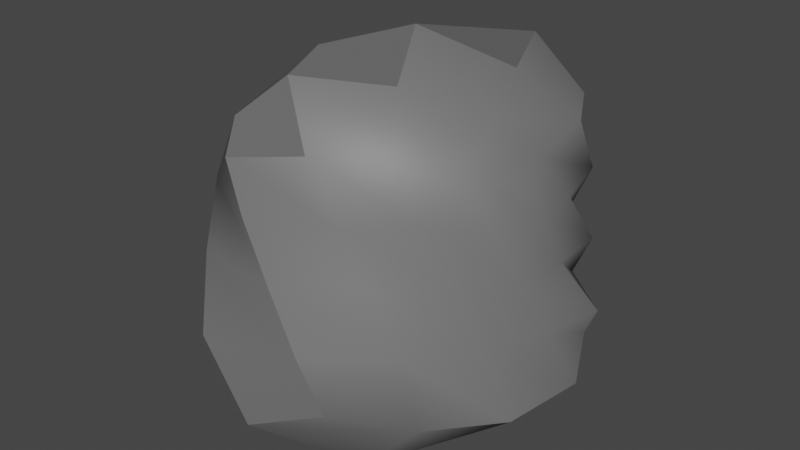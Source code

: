 # Source: asteroidChunk3.blend  (saved by Blender 4.3.34; exported with 4.5.12 LTS)
import bpy
from mathutils import Matrix  # noqa: F401  (used for matrix-valued properties, if any)

bpy.ops.wm.read_factory_settings(use_empty=True)
scene = bpy.context.scene
scene.name = 'Scene'

# ---- collections
col_collection = bpy.data.collections.new('Collection'); scene.collection.children.link(col_collection)

# ---- materials (node trees are filled in below, after node groups)
mat_material_001 = bpy.data.materials.new('Material.001')
mat_material_001.use_transparent_shadow = False

# ---- material node trees
mat_material_001.use_nodes = True; mat_material_001.node_tree.nodes.clear()
_N = mat_material_001.node_tree.nodes; _L = mat_material_001.node_tree.links
n0 = _N.new('ShaderNodeBsdfPrincipled'); n0.name = 'Principled BSDF'; n0.location = (10, 300)
n0.distribution = 'GGX'
n0.subsurface_method = 'BURLEY'
n0.inputs[0].default_value = (0.1523, 0.1523, 0.1523, 1.0)
n0.inputs[3].default_value = 1.45
n0.inputs[27].default_value = (0.0, 0.0, 0.0, 1.0)
n0.inputs[28].default_value = 1.0
n1 = _N.new('ShaderNodeOutputMaterial'); n1.name = 'Material Output'; n1.location = (300, 300)
_L.new(n0.outputs[0], n1.inputs[0])
n1.is_active_output = True

# ---- world
world_world = bpy.data.worlds.new('World'); scene.world = world_world
world_world.use_nodes = True; world_world.node_tree.nodes.clear()
_N = world_world.node_tree.nodes; _L = world_world.node_tree.links
n0 = _N.new('ShaderNodeOutputWorld'); n0.name = 'World Output'; n0.location = (300, 300)
n1 = _N.new('ShaderNodeBackground'); n1.name = 'Background'; n1.location = (10, 300)
n1.inputs[0].default_value = (0.05088, 0.05088, 0.05088, 1.0)
_L.new(n1.outputs[0], n0.inputs[0])
n0.is_active_output = True
world_world.color = (0.05088, 0.05088, 0.05088)
world_world.use_sun_shadow = False
world_world.sun_shadow_jitter_overblur = 0.0

# ---- meshes
me_rock = bpy.data.meshes.new('rock')
me_rock.from_pydata([(-0.5973, -0.03358, -0.2852), (-0.1355, 0.5515, -0.2723), (-0.4715, 0.1953, 0.281), (-0.1849, -0.5275, 0.3527), (0.2068, -0.5699, -0.3352), (0.5826, 0.2241, -0.2835), (0.1509, 0.5935, 0.3095), (0.476, -0.01156, 0.2818), (-0.4164, 0.288, -0.3302), (-0.5629, 0.09388, 0.01457), (-0.4434, -0.1027, 0.3671), (0.004986, -0.5699, 0.01611), (0.2176, 0.4463, -0.3256), (0.002374, 0.5701, 0.01304), (0.557, 0.09213, 0.01575), (-0.2456, 0.4691, 0.3676), (0.468, 0.2992, 0.3763), (-0.3565, -0.45, -0.4389), (0.5822, -0.1714, -0.4038), (0.2377, -0.2737, 0.3633), (-0.4005, 0.4299, 0.01536), (0.3803, 0.4197, 0.01325), (0.3812, -0.2303, 0.01551), (-0.4597, -0.2911, 0.01504), (-0.005365, 0.103, -0.5673), (6.175e-05, 0.09226, 0.6316), (-0.5714, 0.1148, -0.3388), (-0.2687, 0.4358, -0.3061), (-0.5944, 0.02515, -0.1449), (-0.5324, 0.1604, 0.1738), (-0.4653, 0.08599, 0.3232), (-0.3498, -0.3366, 0.3808), (-0.1083, -0.5494, 0.1989), (0.1244, -0.5881, -0.1708), (0.01482, 0.529, -0.3139), (0.4235, 0.3416, -0.3144), (-0.07781, 0.5636, -0.1471), (0.08415, 0.5715, 0.1746), (0.6491, 0.1763, -0.1562), (0.5339, 0.02426, 0.174), (-0.3847, 0.3095, 0.322), (-0.02738, 0.6105, 0.3774), (0.3448, 0.5203, 0.3734), (0.4567, 0.09928, 0.3214), (-0.5457, -0.2182, -0.367), (-0.04724, -0.6378, -0.4477), (0.4117, -0.4068, -0.386), (0.6527, 0.07352, -0.3654), (0.03295, -0.4292, 0.3831), (0.3802, -0.1206, 0.319), (-0.5285, 0.2764, 0.01428), (-0.3032, 0.4493, 0.1878), (-0.2237, 0.5622, 0.01429), (-0.4388, 0.3613, -0.1631), (0.2079, 0.5336, 0.01289), (0.4745, 0.3836, 0.1973), (0.5498, 0.285, 0.01462), (0.3082, 0.464, -0.1606), (0.528, -0.09079, 0.01745), (0.3054, -0.2633, 0.1883), (0.2551, -0.4112, 0.01819), (0.4946, -0.2089, -0.1696), (-0.3073, -0.524, 0.01457), (-0.4582, -0.184, 0.1946), (-0.5132, -0.08026, 0.01501), (-0.4434, -0.4167, -0.1891), (-0.2527, 0.1938, -0.4501), (0.1223, 0.3339, -0.4844), (0.3712, -0.04421, -0.6052), (-0.155, -0.2017, -0.5753), (0.1416, -0.1633, 0.5369), (0.294, 0.2024, 0.5295), (-0.1411, 0.3484, 0.537), (-0.3022, -0.01639, 0.5315), (-0.5257, 0.1957, -0.153), (-0.4478, 0.3174, 0.181), (-0.1341, 0.5889, 0.1909), (-0.3167, 0.5456, -0.1644), (0.1185, 0.5413, -0.1537), (0.2737, 0.49, 0.1823), (0.5148, 0.1879, 0.1812), (0.462, 0.3304, -0.1542), (0.5969, -0.02576, -0.1604), (0.4676, -0.142, 0.1833), (0.1523, -0.4289, 0.1958), (0.3661, -0.4086, -0.1667), (-0.2176, -0.6395, -0.1974), (-0.3646, -0.4125, 0.2015), (-0.5136, -0.002417, 0.1812), (-0.5692, -0.1867, -0.1623), (-0.4088, -0.03028, -0.4741), (-0.1249, 0.381, -0.404), (0.4144, 0.2274, -0.4777), (0.2096, -0.3915, -0.6184), (-0.1627, -0.2902, 0.5376), (0.3585, -0.01933, 0.4453), (0.1688, 0.4888, 0.5478), (-0.3634, 0.2054, 0.4499)], [], [(0, 28, 74, 26), (28, 9, 50, 74), (74, 50, 20, 53), (26, 74, 53, 8), (9, 29, 75, 50), (29, 2, 40, 75), (75, 40, 15, 51), (50, 75, 51, 20), (20, 51, 76, 52), (51, 15, 41, 76), (76, 41, 6, 37), (52, 76, 37, 13), (8, 53, 77, 27), (53, 20, 52, 77), (77, 52, 13, 36), (27, 77, 36, 1), (1, 36, 78, 34), (36, 13, 54, 78), (78, 54, 21, 57), (34, 78, 57, 12), (13, 37, 79, 54), (37, 6, 42, 79), (79, 42, 16, 55), (54, 79, 55, 21), (21, 55, 80, 56), (55, 16, 43, 80), (80, 43, 7, 39), (56, 80, 39, 14), (12, 57, 81, 35), (57, 21, 56, 81), (81, 56, 14, 38), (35, 81, 38, 5), (5, 38, 82, 47), (38, 14, 58, 82), (82, 58, 22, 61), (47, 82, 61, 18), (14, 39, 83, 58), (39, 7, 49, 83), (83, 49, 19, 59), (58, 83, 59, 22), (22, 59, 84, 60), (59, 19, 48, 84), (84, 48, 3, 32), (60, 84, 32, 11), (18, 61, 85, 46), (61, 22, 60, 85), (85, 60, 11, 33), (46, 85, 33, 4), (4, 33, 86, 45), (33, 11, 62, 86), (86, 62, 23, 65), (45, 86, 65, 17), (11, 32, 87, 62), (32, 3, 31, 87), (87, 31, 10, 63), (62, 87, 63, 23), (23, 63, 88, 64), (63, 10, 30, 88), (88, 30, 2, 29), (64, 88, 29, 9), (17, 65, 89, 44), (65, 23, 64, 89), (89, 64, 9, 28), (44, 89, 28, 0), (0, 26, 90, 44), (26, 8, 66, 90), (90, 66, 24, 69), (44, 90, 69, 17), (8, 27, 91, 66), (27, 1, 34, 91), (91, 34, 12, 67), (66, 91, 67, 24), (24, 67, 92, 68), (67, 12, 35, 92), (92, 35, 5, 47), (68, 92, 47, 18), (17, 69, 93, 45), (69, 24, 68, 93), (93, 68, 18, 46), (45, 93, 46, 4), (3, 48, 94, 31), (48, 19, 70, 94), (94, 70, 25, 73), (31, 94, 73, 10), (19, 49, 95, 70), (49, 7, 43, 95), (95, 43, 16, 71), (70, 95, 71, 25), (25, 71, 96, 72), (71, 16, 42, 96), (96, 42, 6, 41), (72, 96, 41, 15), (10, 73, 97, 30), (73, 25, 72, 97), (97, 72, 15, 40), (30, 97, 40, 2)])
me_rock.polygons.foreach_set('use_smooth', [True] * 96)
_k = set([(0, 26), (0, 44), (1, 34), (3, 31), (3, 32), (3, 48), (4, 33), (4, 45), (5, 38), (5, 47), (6, 42), (8, 26), (11, 32), (11, 33), (12, 34), (14, 38), (16, 42), (16, 55), (17, 44), (17, 45), (18, 46), (18, 47), (25, 70), (25, 71), (25, 72), (25, 73), (26, 90), (27, 77), (31, 94), (41, 76), (41, 96), (42, 96), (45, 86), (45, 93), (47, 92), (48, 94), (52, 76), (52, 77), (58, 83), (62, 86), (62, 87), (67, 92), (68, 92), (68, 93), (69, 93), (70, 94), (71, 96), (72, 96), (73, 94)])
me_rock.attributes.new('sharp_edge', 'BOOLEAN', 'EDGE').data.foreach_set('value', [ (min(e.vertices), max(e.vertices)) in _k for e in me_rock.edges])
me_rock.materials.append(mat_material_001)
me_rock.use_remesh_fix_poles = True
me_rock.use_remesh_preserve_attributes = False
me_rock.use_mirror_vertex_groups = False
me_rock.update()

# ---- objects
ob_asteroid3 = bpy.data.objects.new('asteroid3', me_rock)

# ---- transforms, parenting, visibility, modifiers, constraints
ob_asteroid3.location = (0.0, 0.0, 9.313e-10)
ob_asteroid3.lineart.crease_threshold = 0.0

# ---- collection membership
col_collection.objects.link(ob_asteroid3)

# ---- scene / render settings (as saved in the file)
scene.frame_start = 1; scene.frame_end = 250; scene.frame_set(1)
scene.render.engine = 'BLENDER_EEVEE_NEXT'
scene.cycles.use_denoising = False
scene.cycles.samples = 128
scene.cycles.sampling_pattern = 'TABULATED_SOBOL'
scene.cycles.use_adaptive_sampling = False
scene.cycles.use_light_tree = False
scene.view_settings.view_transform = 'Filmic'
bpy.context.view_layer.update()

# ---- added for rendering (the .blend has no active camera and no usable light): camera, sun
cam_auto = bpy.data.cameras.new('AutoCamera')
cam_auto.lens = 50.0
cam_auto.sensor_width = 36.0
cam_auto.clip_end = 1000.0
ob_auto_camera = bpy.data.objects.new('AutoCamera', cam_auto)
scene.collection.objects.link(ob_auto_camera)
ob_auto_camera.location = (2.03091, -2.41831, 1.60914)
ob_auto_camera.rotation_euler = (1.09748, -7.21219e-08, 0.694738)
scene.camera = ob_auto_camera
light_auto_sun = bpy.data.lights.new('AutoSun', 'SUN')
light_auto_sun.energy = 3.0
light_auto_sun.angle = 0.0523599
ob_auto_sun = bpy.data.objects.new('AutoSun', light_auto_sun)
scene.collection.objects.link(ob_auto_sun)
ob_auto_sun.rotation_euler = (0.872665, 0.174533, 0.523599)
bpy.context.view_layer.update()
